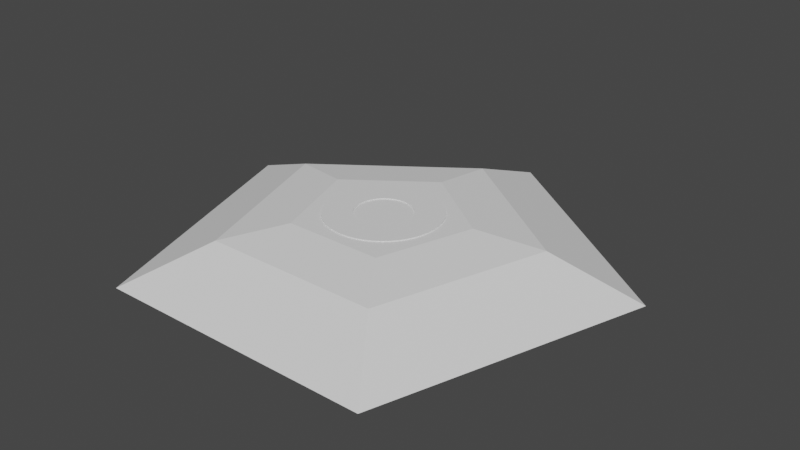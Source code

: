 # Source: tutorial.blend  (saved by Blender 3.6.11; exported with 4.5.12 LTS)
import bpy
from mathutils import Matrix  # noqa: F401  (used for matrix-valued properties, if any)

bpy.ops.wm.read_factory_settings(use_empty=True)
scene = bpy.context.scene
scene.name = 'Scene'

# ---- collections
col_collection = bpy.data.collections.new('Collection'); scene.collection.children.link(col_collection)

# ---- world
world_world = bpy.data.worlds.new('World'); scene.world = world_world
world_world.use_nodes = True; world_world.node_tree.nodes.clear()
_N = world_world.node_tree.nodes; _L = world_world.node_tree.links
n0 = _N.new('ShaderNodeOutputWorld'); n0.name = 'World Output'; n0.location = (300, 300)
n1 = _N.new('ShaderNodeBackground'); n1.name = 'Background'; n1.location = (10, 300)
n1.inputs[0].default_value = (0.05088, 0.05088, 0.05088, 1.0)
_L.new(n1.outputs[0], n0.inputs[0])
n0.is_active_output = True
world_world.color = (0.05088, 0.05088, 0.05088)
world_world.use_sun_shadow = False
world_world.sun_shadow_jitter_overblur = 0.0

# ---- meshes
me_cylinder = bpy.data.meshes.new('Cylinder')
me_cylinder.from_pydata([(0.0, 75.0, 1.0), (71.33, 23.18, 1.0), (44.08, -60.68, 1.0), (-44.08, -60.68, 1.0), (-71.33, 23.18, 1.0)], [], [(0, 3, 2), (2, 1, 0), (0, 4, 3)])
_uv = me_cylinder.uv_layers.new(name='UVMap')
_uv.uv.foreach_set('vector', [0.25, 0.49, 0.1089, 0.05584, 0.3911, 0.05584, 0.3911, 0.05584, 0.4783, 0.3242, 0.25, 0.49, 0.25, 0.49, 0.02175, 0.3242, 0.1089, 0.05584])
me_cylinder.update()
me_beziercircle_001 = bpy.data.meshes.new('BezierCircle.001')
me_beziercircle_001.from_pydata([(1.49e-08, -50.0, -0.15), (-1.49e-08, -50.0, 0.8418), (-6.783, -49.54, -0.15), (-6.783, -49.54, 0.8418), (-13.29, -48.21, -0.15), (-13.29, -48.21, 0.8418), (-19.46, -46.07, -0.15), (-19.46, -46.07, 0.8418), (-25.23, -43.17, -0.15), (-25.23, -43.17, 0.8418), (-30.55, -39.58, -0.15), (-30.55, -39.58, 0.8418), (-35.35, -35.35, -0.15), (-35.35, -35.35, 0.8418), (-39.58, -30.55, -0.15), (-39.58, -30.55, 0.8418), (-43.17, -25.23, -0.15), (-43.17, -25.23, 0.8418), (-46.07, -19.46, -0.15), (-46.07, -19.46, 0.8418), (-48.21, -13.29, -0.15), (-48.21, -13.29, 0.8418), (-49.54, -6.783, -0.15), (-49.54, -6.783, 0.8418), (-50.0, -7.451e-09, -0.15), (-50.0, 7.451e-09, 0.8418), (-49.54, 6.783, -0.15), (-49.54, 6.783, 0.8418), (-48.21, 13.29, -0.15), (-48.21, 13.29, 0.8418), (-46.07, 19.46, -0.15), (-46.07, 19.46, 0.8418), (-43.17, 25.23, -0.15), (-43.17, 25.23, 0.8418), (-39.58, 30.55, -0.15), (-39.58, 30.55, 0.8418), (-35.35, 35.35, -0.15), (-35.35, 35.35, 0.8418), (-30.55, 39.58, -0.15), (-30.55, 39.58, 0.8418), (-25.23, 43.17, -0.15), (-25.23, 43.17, 0.8418), (-19.46, 46.07, -0.15), (-19.46, 46.07, 0.8418), (-13.29, 48.21, -0.15), (-13.29, 48.21, 0.8418), (-6.783, 49.54, -0.15), (-6.783, 49.54, 0.8418), (0.0, 50.0, -0.15), (0.0, 50.0, 0.8418), (6.783, 49.54, -0.15), (6.783, 49.54, 0.8418), (13.29, 48.21, -0.15), (13.29, 48.21, 0.8418), (19.46, 46.07, -0.15), (19.46, 46.07, 0.8418), (25.23, 43.17, -0.15), (25.23, 43.17, 0.8418), (30.55, 39.58, -0.15), (30.55, 39.58, 0.8418), (35.35, 35.35, -0.15), (35.35, 35.35, 0.8418), (39.58, 30.55, -0.15), (39.58, 30.55, 0.8418), (43.17, 25.23, -0.15), (43.17, 25.23, 0.8418), (46.07, 19.46, -0.15), (46.07, 19.46, 0.8418), (48.21, 13.29, -0.15), (48.21, 13.29, 0.8418), (49.54, 6.783, -0.15), (49.54, 6.783, 0.8418), (50.0, 7.451e-09, -0.15), (50.0, -7.451e-09, 0.8418), (49.54, -6.783, -0.15), (49.54, -6.783, 0.8418), (48.21, -13.29, -0.15), (48.21, -13.29, 0.8418), (46.07, -19.46, -0.15), (46.07, -19.46, 0.8418), (43.17, -25.23, -0.15), (43.17, -25.23, 0.8418), (39.58, -30.55, -0.15), (39.58, -30.55, 0.8418), (35.35, -35.35, -0.15), (35.35, -35.35, 0.8418), (30.55, -39.58, -0.15), (30.55, -39.58, 0.8418), (25.23, -43.17, -0.15), (25.23, -43.17, 0.8418), (19.46, -46.07, -0.15), (19.46, -46.07, 0.8418), (13.29, -48.21, -0.15), (13.29, -48.21, 0.8418), (6.783, -49.54, -0.15), (6.783, -49.54, 0.8418), (1.355e-07, -24.63, -0.15), (2.866e-07, -24.63, 0.8418), (-3.383, -24.4, -0.15), (-3.383, -24.4, 0.8418), (-6.571, -23.75, -0.15), (-6.571, -23.75, 0.8418), (-9.585, -22.7, -0.15), (-9.585, -22.7, 0.8418), (-12.42, -21.28, -0.15), (-12.42, -21.28, 0.8418), (-15.04, -19.51, -0.15), (-15.04, -19.51, 0.8418), (-17.41, -17.41, -0.15), (-17.41, -17.41, 0.8418), (-19.51, -15.04, -0.15), (-19.51, -15.04, 0.8418), (-21.28, -12.42, -0.15), (-21.28, -12.42, 0.8418), (-22.7, -9.585, -0.15), (-22.7, -9.585, 0.8418), (-23.75, -6.571, -0.15), (-23.75, -6.571, 0.8418), (-24.4, -3.383, -0.15), (-24.4, -3.383, 0.8418), (-24.63, -1.28e-07, -0.15), (-24.63, -2.94e-07, 0.8418), (-24.4, 3.383, -0.15), (-24.4, 3.383, 0.8418), (-23.75, 6.571, -0.15), (-23.75, 6.571, 0.8418), (-22.7, 9.585, -0.15), (-22.7, 9.585, 0.8418), (-21.28, 12.42, -0.15), (-21.28, 12.42, 0.8418), (-19.51, 15.04, -0.15), (-19.51, 15.04, 0.8418), (-17.41, 17.41, -0.15), (-17.41, 17.41, 0.8418), (-15.04, 19.51, -0.15), (-15.04, 19.51, 0.8418), (-12.42, 21.28, -0.15), (-12.42, 21.28, 0.8418), (-9.585, 22.7, -0.15), (-9.585, 22.7, 0.8418), (-6.571, 23.75, -0.15), (-6.571, 23.75, 0.8418), (-3.383, 24.4, -0.15), (-3.383, 24.4, 0.8418), (-1.809e-07, 24.63, -0.15), (-1.809e-07, 24.63, 0.8418), (3.383, 24.4, -0.15), (3.383, 24.4, 0.8418), (6.571, 23.75, -0.15), (6.571, 23.75, 0.8418), (9.585, 22.7, -0.15), (9.585, 22.7, 0.8418), (12.42, 21.28, -0.15), (12.42, 21.28, 0.8418), (15.04, 19.51, -0.15), (15.04, 19.51, 0.8418), (17.41, 17.41, -0.15), (17.41, 17.41, 0.8418), (19.51, 15.04, -0.15), (19.51, 15.04, 0.8418), (21.28, 12.42, -0.15), (21.28, 12.42, 0.8418), (22.7, 9.585, -0.15), (22.7, 9.585, 0.8418), (23.75, 6.571, -0.15), (23.75, 6.571, 0.8418), (24.4, 3.383, -0.15), (24.4, 3.383, 0.8418), (24.63, 1.28e-07, -0.15), (24.63, 2.94e-07, 0.8418), (24.4, -3.383, -0.15), (24.4, -3.383, 0.8418), (23.75, -6.571, -0.15), (23.75, -6.571, 0.8418), (22.7, -9.585, -0.15), (22.7, -9.585, 0.8418), (21.28, -12.42, -0.15), (21.28, -12.42, 0.8418), (19.51, -15.04, -0.15), (19.51, -15.04, 0.8418), (17.41, -17.41, -0.15), (17.41, -17.41, 0.8418), (15.04, -19.51, -0.15), (15.04, -19.51, 0.8418), (12.42, -21.28, -0.15), (12.42, -21.28, 0.8418), (9.585, -22.7, -0.15), (9.585, -22.7, 0.8418), (6.571, -23.75, -0.15), (6.571, -23.75, 0.8418), (3.383, -24.4, -0.15), (3.383, -24.4, 0.8418)], [], [(3, 0, 1), (5, 2, 3), (7, 4, 5), (9, 6, 7), (9, 10, 8), (13, 10, 11), (13, 14, 12), (15, 16, 14), (19, 16, 17), (21, 18, 19), (23, 20, 21), (25, 22, 23), (27, 24, 25), (29, 26, 27), (31, 28, 29), (33, 30, 31), (33, 34, 32), (35, 36, 34), (37, 38, 36), (41, 38, 39), (43, 40, 41), (45, 42, 43), (47, 44, 45), (49, 46, 47), (51, 48, 49), (53, 50, 51), (55, 52, 53), (57, 54, 55), (59, 56, 57), (61, 58, 59), (63, 60, 61), (65, 62, 63), (67, 64, 65), (69, 66, 67), (71, 68, 69), (73, 70, 71), (75, 72, 73), (77, 74, 75), (79, 76, 77), (81, 78, 79), (81, 82, 80), (85, 82, 83), (87, 84, 85), (89, 86, 87), (91, 88, 89), (93, 90, 91), (95, 92, 93), (1, 94, 95), (96, 99, 97), (98, 101, 99), (100, 103, 101), (102, 105, 103), (104, 107, 105), (106, 109, 107), (108, 111, 109), (110, 113, 111), (112, 115, 113), (114, 117, 115), (116, 119, 117), (118, 121, 119), (120, 123, 121), (122, 125, 123), (124, 127, 125), (126, 129, 127), (129, 130, 131), (130, 133, 131), (133, 134, 135), (134, 137, 135), (136, 139, 137), (138, 141, 139), (140, 143, 141), (142, 145, 143), (144, 147, 145), (146, 149, 147), (148, 151, 149), (150, 153, 151), (152, 155, 153), (154, 157, 155), (156, 159, 157), (158, 161, 159), (160, 163, 161), (162, 165, 163), (164, 167, 165), (166, 169, 167), (168, 171, 169), (170, 173, 171), (172, 175, 173), (174, 177, 175), (177, 178, 179), (179, 180, 181), (180, 183, 181), (182, 185, 183), (184, 187, 185), (186, 189, 187), (188, 191, 189), (190, 97, 191), (84, 178, 82), (58, 152, 56), (32, 126, 30), (177, 83, 81), (6, 100, 4), (125, 31, 29), (179, 85, 83), (127, 33, 31), (182, 84, 86), (60, 154, 58), (34, 128, 32), (85, 183, 87), (8, 102, 6), (129, 35, 33), (87, 185, 89), (131, 37, 35), (184, 86, 88), (158, 60, 62), (36, 130, 34), (89, 187, 91), (10, 104, 8), (37, 135, 39), (91, 189, 93), (39, 137, 41), (186, 88, 90), (160, 62, 64), (134, 36, 38), (93, 191, 95), (12, 106, 10), (41, 139, 43), (0, 190, 94), (43, 141, 45), (188, 90, 92), (162, 64, 66), (136, 38, 40), (110, 12, 14), (45, 143, 47), (143, 49, 47), (190, 92, 94), (164, 66, 68), (138, 40, 42), (112, 14, 16), (49, 147, 51), (147, 53, 51), (191, 1, 95), (166, 68, 70), (140, 42, 44), (114, 16, 18), (149, 55, 53), (1, 99, 3), (151, 57, 55), (99, 5, 3), (72, 166, 70), (142, 44, 46), (116, 18, 20), (153, 59, 57), (101, 7, 5), (155, 61, 59), (103, 9, 7), (170, 72, 74), (48, 142, 46), (118, 20, 22), (61, 159, 63), (105, 11, 9), (63, 161, 65), (107, 13, 11), (76, 170, 74), (146, 48, 50), (24, 118, 22), (65, 163, 67), (13, 111, 15), (67, 165, 69), (15, 113, 17), (78, 172, 76), (52, 146, 50), (122, 24, 26), (69, 167, 71), (17, 115, 19), (167, 73, 71), (19, 117, 21), (80, 174, 78), (54, 148, 52), (28, 122, 26), (73, 171, 75), (98, 0, 2), (21, 119, 23), (171, 77, 75), (119, 25, 23), (82, 176, 80), (56, 150, 54), (30, 124, 28), (173, 79, 77), (4, 98, 2), (25, 123, 27), (175, 81, 79), (123, 29, 27), (3, 2, 0), (5, 4, 2), (7, 6, 4), (9, 8, 6), (9, 11, 10), (13, 12, 10), (13, 15, 14), (15, 17, 16), (19, 18, 16), (21, 20, 18), (23, 22, 20), (25, 24, 22), (27, 26, 24), (29, 28, 26), (31, 30, 28), (33, 32, 30), (33, 35, 34), (35, 37, 36), (37, 39, 38), (41, 40, 38), (43, 42, 40), (45, 44, 42), (47, 46, 44), (49, 48, 46), (51, 50, 48), (53, 52, 50), (55, 54, 52), (57, 56, 54), (59, 58, 56), (61, 60, 58), (63, 62, 60), (65, 64, 62), (67, 66, 64), (69, 68, 66), (71, 70, 68), (73, 72, 70), (75, 74, 72), (77, 76, 74), (79, 78, 76), (81, 80, 78), (81, 83, 82), (85, 84, 82), (87, 86, 84), (89, 88, 86), (91, 90, 88), (93, 92, 90), (95, 94, 92), (1, 0, 94), (96, 98, 99), (98, 100, 101), (100, 102, 103), (102, 104, 105), (104, 106, 107), (106, 108, 109), (108, 110, 111), (110, 112, 113), (112, 114, 115), (114, 116, 117), (116, 118, 119), (118, 120, 121), (120, 122, 123), (122, 124, 125), (124, 126, 127), (126, 128, 129), (129, 128, 130), (130, 132, 133), (133, 132, 134), (134, 136, 137), (136, 138, 139), (138, 140, 141), (140, 142, 143), (142, 144, 145), (144, 146, 147), (146, 148, 149), (148, 150, 151), (150, 152, 153), (152, 154, 155), (154, 156, 157), (156, 158, 159), (158, 160, 161), (160, 162, 163), (162, 164, 165), (164, 166, 167), (166, 168, 169), (168, 170, 171), (170, 172, 173), (172, 174, 175), (174, 176, 177), (177, 176, 178), (179, 178, 180), (180, 182, 183), (182, 184, 185), (184, 186, 187), (186, 188, 189), (188, 190, 191), (190, 96, 97), (84, 180, 178), (58, 154, 152), (32, 128, 126), (177, 179, 83), (6, 102, 100), (125, 127, 31), (179, 181, 85), (127, 129, 33), (182, 180, 84), (60, 156, 154), (34, 130, 128), (85, 181, 183), (8, 104, 102), (129, 131, 35), (87, 183, 185), (131, 133, 37), (184, 182, 86), (158, 156, 60), (36, 132, 130), (89, 185, 187), (10, 106, 104), (37, 133, 135), (91, 187, 189), (39, 135, 137), (186, 184, 88), (160, 158, 62), (134, 132, 36), (93, 189, 191), (12, 108, 106), (41, 137, 139), (0, 96, 190), (43, 139, 141), (188, 186, 90), (162, 160, 64), (136, 134, 38), (110, 108, 12), (45, 141, 143), (143, 145, 49), (190, 188, 92), (164, 162, 66), (138, 136, 40), (112, 110, 14), (49, 145, 147), (147, 149, 53), (191, 97, 1), (166, 164, 68), (140, 138, 42), (114, 112, 16), (149, 151, 55), (1, 97, 99), (151, 153, 57), (99, 101, 5), (72, 168, 166), (142, 140, 44), (116, 114, 18), (153, 155, 59), (101, 103, 7), (155, 157, 61), (103, 105, 9), (170, 168, 72), (48, 144, 142), (118, 116, 20), (61, 157, 159), (105, 107, 11), (63, 159, 161), (107, 109, 13), (76, 172, 170), (146, 144, 48), (24, 120, 118), (65, 161, 163), (13, 109, 111), (67, 163, 165), (15, 111, 113), (78, 174, 172), (52, 148, 146), (122, 120, 24), (69, 165, 167), (17, 113, 115), (167, 169, 73), (19, 115, 117), (80, 176, 174), (54, 150, 148), (28, 124, 122), (73, 169, 171), (98, 96, 0), (21, 117, 119), (171, 173, 77), (119, 121, 25), (82, 178, 176), (56, 152, 150), (30, 126, 124), (173, 175, 79), (4, 100, 98), (25, 121, 123), (175, 177, 81), (123, 125, 29)])
_uv = me_beziercircle_001.uv_layers.new(name='UVMap')
_uv.uv.foreach_set('vector', [0.02083, 1.0, 0.0, 0.0, 0.0, 1.0, 0.04167, 1.0, 0.02083, 0.0, 0.02083, 1.0, 0.0625, 1.0, 0.04167, 0.0, 0.04167, 1.0, 0.08333, 1.0, 0.0625, 0.0, 0.0625, 1.0, 0.08333, 1.0, 0.1042, 0.0, 0.08333, 0.0, 0.125, 1.0, 0.1042, 0.0, 0.1042, 1.0, 0.125, 1.0, 0.1458, 0.0, 0.125, 0.0, 0.1458, 1.0, 0.1667, 0.0, 0.1458, 0.0, 0.1875, 1.0, 0.1667, 0.0, 0.1667, 1.0, 0.2083, 1.0, 0.1875, 0.0, 0.1875, 1.0, 0.2292, 1.0, 0.2083, 0.0, 0.2083, 1.0, 0.25, 1.0, 0.2292, 0.0, 0.2292, 1.0, 0.2708, 1.0, 0.25, 0.0, 0.25, 1.0, 0.2917, 1.0, 0.2708, 0.0, 0.2708, 1.0, 0.3125, 1.0, 0.2917, 0.0, 0.2917, 1.0, 0.3333, 1.0, 0.3125, 0.0, 0.3125, 1.0, 0.3333, 1.0, 0.3542, 0.0, 0.3333, 0.0, 0.3542, 1.0, 0.375, 0.0, 0.3542, 0.0, 0.375, 1.0, 0.3958, 0.0, 0.375, 0.0, 0.4167, 1.0, 0.3958, 0.0, 0.3958, 1.0, 0.4375, 1.0, 0.4167, 0.0, 0.4167, 1.0, 0.4583, 1.0, 0.4375, 0.0, 0.4375, 1.0, 0.4792, 1.0, 0.4583, 0.0, 0.4583, 1.0, 0.5, 1.0, 0.4792, 0.0, 0.4792, 1.0, 0.5208, 1.0, 0.5, 0.0, 0.5, 1.0, 0.5417, 1.0, 0.5208, 0.0, 0.5208, 1.0, 0.5625, 1.0, 0.5417, 0.0, 0.5417, 1.0, 0.5833, 1.0, 0.5625, 0.0, 0.5625, 1.0, 0.6042, 1.0, 0.5833, 0.0, 0.5833, 1.0, 0.625, 1.0, 0.6042, 0.0, 0.6042, 1.0, 0.6458, 1.0, 0.625, 0.0, 0.625, 1.0, 0.6667, 1.0, 0.6458, 0.0, 0.6458, 1.0, 0.6875, 1.0, 0.6667, 0.0, 0.6667, 1.0, 0.7083, 1.0, 0.6875, 0.0, 0.6875, 1.0, 0.7292, 1.0, 0.7083, 0.0, 0.7083, 1.0, 0.75, 1.0, 0.7292, 0.0, 0.7292, 1.0, 0.7708, 1.0, 0.75, 0.0, 0.75, 1.0, 0.7917, 1.0, 0.7708, 0.0, 0.7708, 1.0, 0.8125, 1.0, 0.7917, 0.0, 0.7917, 1.0, 0.8333, 1.0, 0.8125, 0.0, 0.8125, 1.0, 0.8333, 1.0, 0.8542, 0.0, 0.8333, 0.0, 0.875, 1.0, 0.8542, 0.0, 0.8542, 1.0, 0.8958, 1.0, 0.875, 0.0, 0.875, 1.0, 0.9167, 1.0, 0.8958, 0.0, 0.8958, 1.0, 0.9375, 1.0, 0.9167, 0.0, 0.9167, 1.0, 0.9583, 1.0, 0.9375, 0.0, 0.9375, 1.0, 0.9792, 1.0, 0.9583, 0.0, 0.9583, 1.0, 1.0, 1.0, 0.9792, 0.0, 0.9792, 1.0, 0.0, 0.0, 0.02083, 1.0, 0.0, 1.0, 0.02083, 0.0, 0.04167, 1.0, 0.02083, 1.0, 0.04167, 0.0, 0.0625, 1.0, 0.04167, 1.0, 0.0625, 0.0, 0.08333, 1.0, 0.0625, 1.0, 0.08333, 0.0, 0.1042, 1.0, 0.08333, 1.0, 0.1042, 0.0, 0.125, 1.0, 0.1042, 1.0, 0.125, 0.0, 0.1458, 1.0, 0.125, 1.0, 0.1458, 0.0, 0.1667, 1.0, 0.1458, 1.0, 0.1667, 0.0, 0.1875, 1.0, 0.1667, 1.0, 0.1875, 0.0, 0.2083, 1.0, 0.1875, 1.0, 0.2083, 0.0, 0.2292, 1.0, 0.2083, 1.0, 0.2292, 0.0, 0.25, 1.0, 0.2292, 1.0, 0.25, 0.0, 0.2708, 1.0, 0.25, 1.0, 0.2708, 0.0, 0.2917, 1.0, 0.2708, 1.0, 0.2917, 0.0, 0.3125, 1.0, 0.2917, 1.0, 0.3125, 0.0, 0.3333, 1.0, 0.3125, 1.0, 0.3333, 1.0, 0.3542, 0.0, 0.3542, 1.0, 0.3542, 0.0, 0.375, 1.0, 0.3542, 1.0, 0.375, 1.0, 0.3958, 0.0, 0.3958, 1.0, 0.3958, 0.0, 0.4167, 1.0, 0.3958, 1.0, 0.4167, 0.0, 0.4375, 1.0, 0.4167, 1.0, 0.4375, 0.0, 0.4583, 1.0, 0.4375, 1.0, 0.4583, 0.0, 0.4792, 1.0, 0.4583, 1.0, 0.4792, 0.0, 0.5, 1.0, 0.4792, 1.0, 0.5, 0.0, 0.5208, 1.0, 0.5, 1.0, 0.5208, 0.0, 0.5417, 1.0, 0.5208, 1.0, 0.5417, 0.0, 0.5625, 1.0, 0.5417, 1.0, 0.5625, 0.0, 0.5833, 1.0, 0.5625, 1.0, 0.5833, 0.0, 0.6042, 1.0, 0.5833, 1.0, 0.6042, 0.0, 0.625, 1.0, 0.6042, 1.0, 0.625, 0.0, 0.6458, 1.0, 0.625, 1.0, 0.6458, 0.0, 0.6667, 1.0, 0.6458, 1.0, 0.6667, 0.0, 0.6875, 1.0, 0.6667, 1.0, 0.6875, 0.0, 0.7083, 1.0, 0.6875, 1.0, 0.7083, 0.0, 0.7292, 1.0, 0.7083, 1.0, 0.7292, 0.0, 0.75, 1.0, 0.7292, 1.0, 0.75, 0.0, 0.7708, 1.0, 0.75, 1.0, 0.7708, 0.0, 0.7917, 1.0, 0.7708, 1.0, 0.7917, 0.0, 0.8125, 1.0, 0.7917, 1.0, 0.8125, 0.0, 0.8333, 1.0, 0.8125, 1.0, 0.8333, 1.0, 0.8542, 0.0, 0.8542, 1.0, 0.8542, 1.0, 0.875, 0.0, 0.875, 1.0, 0.875, 0.0, 0.8958, 1.0, 0.875, 1.0, 0.8958, 0.0, 0.9167, 1.0, 0.8958, 1.0, 0.9167, 0.0, 0.9375, 1.0, 0.9167, 1.0, 0.9375, 0.0, 0.9583, 1.0, 0.9375, 1.0, 0.9583, 0.0, 0.9792, 1.0, 0.9583, 1.0, 0.9792, 0.0, 1.0, 1.0, 0.9792, 1.0, 0.875, 0.0, 0.8542, 0.0, 0.8542, 0.0, 0.6042, 0.0, 0.5833, 0.0, 0.5833, 0.0, 0.3333, 0.0, 0.3125, 0.0, 0.3125, 0.0, 0.8333, 1.0, 0.8542, 1.0, 0.8333, 1.0, 0.0625, 0.0, 0.04167, 0.0, 0.04167, 0.0, 0.2917, 1.0, 0.3125, 1.0, 0.2917, 1.0, 0.8542, 1.0, 0.875, 1.0, 0.8542, 1.0, 0.3125, 1.0, 0.3333, 1.0, 0.3125, 1.0, 0.8958, 0.0, 0.875, 0.0, 0.8958, 0.0, 0.625, 0.0, 0.6042, 0.0, 0.6042, 0.0, 0.3542, 0.0, 0.3333, 0.0, 0.3333, 0.0, 0.875, 1.0, 0.8958, 1.0, 0.8958, 1.0, 0.08333, 0.0, 0.0625, 0.0, 0.0625, 0.0, 0.3333, 1.0, 0.3542, 1.0, 0.3333, 1.0, 0.8958, 1.0, 0.9167, 1.0, 0.9167, 1.0, 0.3542, 1.0, 0.375, 1.0, 0.3542, 1.0, 0.9167, 0.0, 0.8958, 0.0, 0.9167, 0.0, 0.6458, 0.0, 0.625, 0.0, 0.6458, 0.0, 0.375, 0.0, 0.3542, 0.0, 0.3542, 0.0, 0.9167, 1.0, 0.9375, 1.0, 0.9375, 1.0, 0.1042, 0.0, 0.08333, 0.0, 0.08333, 0.0, 0.375, 1.0, 0.3958, 1.0, 0.3958, 1.0, 0.9375, 1.0, 0.9583, 1.0, 0.9583, 1.0, 0.3958, 1.0, 0.4167, 1.0, 0.4167, 1.0, 0.9375, 0.0, 0.9167, 0.0, 0.9375, 0.0, 0.6667, 0.0, 0.6458, 0.0, 0.6667, 0.0, 0.3958, 0.0, 0.375, 0.0, 0.3958, 0.0, 0.9583, 1.0, 0.9792, 1.0, 0.9792, 1.0, 0.125, 0.0, 0.1042, 0.0, 0.1042, 0.0, 0.4167, 1.0, 0.4375, 1.0, 0.4375, 1.0, 1.0, 0.0, 0.9792, 0.0, 0.9792, 0.0, 0.4375, 1.0, 0.4583, 1.0, 0.4583, 1.0, 0.9583, 0.0, 0.9375, 0.0, 0.9583, 0.0, 0.6875, 0.0, 0.6667, 0.0, 0.6875, 0.0, 0.4167, 0.0, 0.3958, 0.0, 0.4167, 0.0, 0.1458, 0.0, 0.125, 0.0, 0.1458, 0.0, 0.4583, 1.0, 0.4792, 1.0, 0.4792, 1.0, 0.4792, 1.0, 0.5, 1.0, 0.4792, 1.0, 0.9792, 0.0, 0.9583, 0.0, 0.9792, 0.0, 0.7083, 0.0, 0.6875, 0.0, 0.7083, 0.0, 0.4375, 0.0, 0.4167, 0.0, 0.4375, 0.0, 0.1667, 0.0, 0.1458, 0.0, 0.1667, 0.0, 0.5, 1.0, 0.5208, 1.0, 0.5208, 1.0, 0.5208, 1.0, 0.5417, 1.0, 0.5208, 1.0, 0.9792, 1.0, 1.0, 1.0, 0.9792, 1.0, 0.7292, 0.0, 0.7083, 0.0, 0.7292, 0.0, 0.4583, 0.0, 0.4375, 0.0, 0.4583, 0.0, 0.1875, 0.0, 0.1667, 0.0, 0.1875, 0.0, 0.5417, 1.0, 0.5625, 1.0, 0.5417, 1.0, 0.0, 1.0, 0.02083, 1.0, 0.02083, 1.0, 0.5625, 1.0, 0.5833, 1.0, 0.5625, 1.0, 0.02083, 1.0, 0.04167, 1.0, 0.02083, 1.0, 0.75, 0.0, 0.7292, 0.0, 0.7292, 0.0, 0.4792, 0.0, 0.4583, 0.0, 0.4792, 0.0, 0.2083, 0.0, 0.1875, 0.0, 0.2083, 0.0, 0.5833, 1.0, 0.6042, 1.0, 0.5833, 1.0, 0.04167, 1.0, 0.0625, 1.0, 0.04167, 1.0, 0.6042, 1.0, 0.625, 1.0, 0.6042, 1.0, 0.0625, 1.0, 0.08333, 1.0, 0.0625, 1.0, 0.7708, 0.0, 0.75, 0.0, 0.7708, 0.0, 0.5, 0.0, 0.4792, 0.0, 0.4792, 0.0, 0.2292, 0.0, 0.2083, 0.0, 0.2292, 0.0, 0.625, 1.0, 0.6458, 1.0, 0.6458, 1.0, 0.08333, 1.0, 0.1042, 1.0, 0.08333, 1.0, 0.6458, 1.0, 0.6667, 1.0, 0.6667, 1.0, 0.1042, 1.0, 0.125, 1.0, 0.1042, 1.0, 0.7917, 0.0, 0.7708, 0.0, 0.7708, 0.0, 0.5208, 0.0, 0.5, 0.0, 0.5208, 0.0, 0.25, 0.0, 0.2292, 0.0, 0.2292, 0.0, 0.6667, 1.0, 0.6875, 1.0, 0.6875, 1.0, 0.125, 1.0, 0.1458, 1.0, 0.1458, 1.0, 0.6875, 1.0, 0.7083, 1.0, 0.7083, 1.0, 0.1458, 1.0, 0.1667, 1.0, 0.1667, 1.0, 0.8125, 0.0, 0.7917, 0.0, 0.7917, 0.0, 0.5417, 0.0, 0.5208, 0.0, 0.5208, 0.0, 0.2708, 0.0, 0.25, 0.0, 0.2708, 0.0, 0.7083, 1.0, 0.7292, 1.0, 0.7292, 1.0, 0.1667, 1.0, 0.1875, 1.0, 0.1875, 1.0, 0.7292, 1.0, 0.75, 1.0, 0.7292, 1.0, 0.1875, 1.0, 0.2083, 1.0, 0.2083, 1.0, 0.8333, 0.0, 0.8125, 0.0, 0.8125, 0.0, 0.5625, 0.0, 0.5417, 0.0, 0.5417, 0.0, 0.2917, 0.0, 0.2708, 0.0, 0.2708, 0.0, 0.75, 1.0, 0.7708, 1.0, 0.7708, 1.0, 0.02083, 0.0, 0.0, 0.0, 0.02083, 0.0, 0.2083, 1.0, 0.2292, 1.0, 0.2292, 1.0, 0.7708, 1.0, 0.7917, 1.0, 0.7708, 1.0, 0.2292, 1.0, 0.25, 1.0, 0.2292, 1.0, 0.8542, 0.0, 0.8333, 0.0, 0.8333, 0.0, 0.5833, 0.0, 0.5625, 0.0, 0.5625, 0.0, 0.3125, 0.0, 0.2917, 0.0, 0.2917, 0.0, 0.7917, 1.0, 0.8125, 1.0, 0.7917, 1.0, 0.04167, 0.0, 0.02083, 0.0, 0.02083, 0.0, 0.25, 1.0, 0.2708, 1.0, 0.2708, 1.0, 0.8125, 1.0, 0.8333, 1.0, 0.8125, 1.0, 0.2708, 1.0, 0.2917, 1.0, 0.2708, 1.0, 0.02083, 1.0, 0.02083, 0.0, 0.0, 0.0, 0.04167, 1.0, 0.04167, 0.0, 0.02083, 0.0, 0.0625, 1.0, 0.0625, 0.0, 0.04167, 0.0, 0.08333, 1.0, 0.08333, 0.0, 0.0625, 0.0, 0.08333, 1.0, 0.1042, 1.0, 0.1042, 0.0, 0.125, 1.0, 0.125, 0.0, 0.1042, 0.0, 0.125, 1.0, 0.1458, 1.0, 0.1458, 0.0, 0.1458, 1.0, 0.1667, 1.0, 0.1667, 0.0, 0.1875, 1.0, 0.1875, 0.0, 0.1667, 0.0, 0.2083, 1.0, 0.2083, 0.0, 0.1875, 0.0, 0.2292, 1.0, 0.2292, 0.0, 0.2083, 0.0, 0.25, 1.0, 0.25, 0.0, 0.2292, 0.0, 0.2708, 1.0, 0.2708, 0.0, 0.25, 0.0, 0.2917, 1.0, 0.2917, 0.0, 0.2708, 0.0, 0.3125, 1.0, 0.3125, 0.0, 0.2917, 0.0, 0.3333, 1.0, 0.3333, 0.0, 0.3125, 0.0, 0.3333, 1.0, 0.3542, 1.0, 0.3542, 0.0, 0.3542, 1.0, 0.375, 1.0, 0.375, 0.0, 0.375, 1.0, 0.3958, 1.0, 0.3958, 0.0, 0.4167, 1.0, 0.4167, 0.0, 0.3958, 0.0, 0.4375, 1.0, 0.4375, 0.0, 0.4167, 0.0, 0.4583, 1.0, 0.4583, 0.0, 0.4375, 0.0, 0.4792, 1.0, 0.4792, 0.0, 0.4583, 0.0, 0.5, 1.0, 0.5, 0.0, 0.4792, 0.0, 0.5208, 1.0, 0.5208, 0.0, 0.5, 0.0, 0.5417, 1.0, 0.5417, 0.0, 0.5208, 0.0, 0.5625, 1.0, 0.5625, 0.0, 0.5417, 0.0, 0.5833, 1.0, 0.5833, 0.0, 0.5625, 0.0, 0.6042, 1.0, 0.6042, 0.0, 0.5833, 0.0, 0.625, 1.0, 0.625, 0.0, 0.6042, 0.0, 0.6458, 1.0, 0.6458, 0.0, 0.625, 0.0, 0.6667, 1.0, 0.6667, 0.0, 0.6458, 0.0, 0.6875, 1.0, 0.6875, 0.0, 0.6667, 0.0, 0.7083, 1.0, 0.7083, 0.0, 0.6875, 0.0, 0.7292, 1.0, 0.7292, 0.0, 0.7083, 0.0, 0.75, 1.0, 0.75, 0.0, 0.7292, 0.0, 0.7708, 1.0, 0.7708, 0.0, 0.75, 0.0, 0.7917, 1.0, 0.7917, 0.0, 0.7708, 0.0, 0.8125, 1.0, 0.8125, 0.0, 0.7917, 0.0, 0.8333, 1.0, 0.8333, 0.0, 0.8125, 0.0, 0.8333, 1.0, 0.8542, 1.0, 0.8542, 0.0, 0.875, 1.0, 0.875, 0.0, 0.8542, 0.0, 0.8958, 1.0, 0.8958, 0.0, 0.875, 0.0, 0.9167, 1.0, 0.9167, 0.0, 0.8958, 0.0, 0.9375, 1.0, 0.9375, 0.0, 0.9167, 0.0, 0.9583, 1.0, 0.9583, 0.0, 0.9375, 0.0, 0.9792, 1.0, 0.9792, 0.0, 0.9583, 0.0, 1.0, 1.0, 1.0, 0.0, 0.9792, 0.0, 0.0, 0.0, 0.02083, 0.0, 0.02083, 1.0, 0.02083, 0.0, 0.04167, 0.0, 0.04167, 1.0, 0.04167, 0.0, 0.0625, 0.0, 0.0625, 1.0, 0.0625, 0.0, 0.08333, 0.0, 0.08333, 1.0, 0.08333, 0.0, 0.1042, 0.0, 0.1042, 1.0, 0.1042, 0.0, 0.125, 0.0, 0.125, 1.0, 0.125, 0.0, 0.1458, 0.0, 0.1458, 1.0, 0.1458, 0.0, 0.1667, 0.0, 0.1667, 1.0, 0.1667, 0.0, 0.1875, 0.0, 0.1875, 1.0, 0.1875, 0.0, 0.2083, 0.0, 0.2083, 1.0, 0.2083, 0.0, 0.2292, 0.0, 0.2292, 1.0, 0.2292, 0.0, 0.25, 0.0, 0.25, 1.0, 0.25, 0.0, 0.2708, 0.0, 0.2708, 1.0, 0.2708, 0.0, 0.2917, 0.0, 0.2917, 1.0, 0.2917, 0.0, 0.3125, 0.0, 0.3125, 1.0, 0.3125, 0.0, 0.3333, 0.0, 0.3333, 1.0, 0.3333, 1.0, 0.3333, 0.0, 0.3542, 0.0, 0.3542, 0.0, 0.375, 0.0, 0.375, 1.0, 0.375, 1.0, 0.375, 0.0, 0.3958, 0.0, 0.3958, 0.0, 0.4167, 0.0, 0.4167, 1.0, 0.4167, 0.0, 0.4375, 0.0, 0.4375, 1.0, 0.4375, 0.0, 0.4583, 0.0, 0.4583, 1.0, 0.4583, 0.0, 0.4792, 0.0, 0.4792, 1.0, 0.4792, 0.0, 0.5, 0.0, 0.5, 1.0, 0.5, 0.0, 0.5208, 0.0, 0.5208, 1.0, 0.5208, 0.0, 0.5417, 0.0, 0.5417, 1.0, 0.5417, 0.0, 0.5625, 0.0, 0.5625, 1.0, 0.5625, 0.0, 0.5833, 0.0, 0.5833, 1.0, 0.5833, 0.0, 0.6042, 0.0, 0.6042, 1.0, 0.6042, 0.0, 0.625, 0.0, 0.625, 1.0, 0.625, 0.0, 0.6458, 0.0, 0.6458, 1.0, 0.6458, 0.0, 0.6667, 0.0, 0.6667, 1.0, 0.6667, 0.0, 0.6875, 0.0, 0.6875, 1.0, 0.6875, 0.0, 0.7083, 0.0, 0.7083, 1.0, 0.7083, 0.0, 0.7292, 0.0, 0.7292, 1.0, 0.7292, 0.0, 0.75, 0.0, 0.75, 1.0, 0.75, 0.0, 0.7708, 0.0, 0.7708, 1.0, 0.7708, 0.0, 0.7917, 0.0, 0.7917, 1.0, 0.7917, 0.0, 0.8125, 0.0, 0.8125, 1.0, 0.8125, 0.0, 0.8333, 0.0, 0.8333, 1.0, 0.8333, 1.0, 0.8333, 0.0, 0.8542, 0.0, 0.8542, 1.0, 0.8542, 0.0, 0.875, 0.0, 0.875, 0.0, 0.8958, 0.0, 0.8958, 1.0, 0.8958, 0.0, 0.9167, 0.0, 0.9167, 1.0, 0.9167, 0.0, 0.9375, 0.0, 0.9375, 1.0, 0.9375, 0.0, 0.9583, 0.0, 0.9583, 1.0, 0.9583, 0.0, 0.9792, 0.0, 0.9792, 1.0, 0.9792, 0.0, 1.0, 0.0, 1.0, 1.0, 0.875, 0.0, 0.875, 0.0, 0.8542, 0.0, 0.6042, 0.0, 0.6042, 0.0, 0.5833, 0.0, 0.3333, 0.0, 0.3333, 0.0, 0.3125, 0.0, 0.8333, 1.0, 0.8542, 1.0, 0.8542, 1.0, 0.0625, 0.0, 0.0625, 0.0, 0.04167, 0.0, 0.2917, 1.0, 0.3125, 1.0, 0.3125, 1.0, 0.8542, 1.0, 0.875, 1.0, 0.875, 1.0, 0.3125, 1.0, 0.3333, 1.0, 0.3333, 1.0, 0.8958, 0.0, 0.875, 0.0, 0.875, 0.0, 0.625, 0.0, 0.625, 0.0, 0.6042, 0.0, 0.3542, 0.0, 0.3542, 0.0, 0.3333, 0.0, 0.875, 1.0, 0.875, 1.0, 0.8958, 1.0, 0.08333, 0.0, 0.08333, 0.0, 0.0625, 0.0, 0.3333, 1.0, 0.3542, 1.0, 0.3542, 1.0, 0.8958, 1.0, 0.8958, 1.0, 0.9167, 1.0, 0.3542, 1.0, 0.375, 1.0, 0.375, 1.0, 0.9167, 0.0, 0.8958, 0.0, 0.8958, 0.0, 0.6458, 0.0, 0.625, 0.0, 0.625, 0.0, 0.375, 0.0, 0.375, 0.0, 0.3542, 0.0, 0.9167, 1.0, 0.9167, 1.0, 0.9375, 1.0, 0.1042, 0.0, 0.1042, 0.0, 0.08333, 0.0, 0.375, 1.0, 0.375, 1.0, 0.3958, 1.0, 0.9375, 1.0, 0.9375, 1.0, 0.9583, 1.0, 0.3958, 1.0, 0.3958, 1.0, 0.4167, 1.0, 0.9375, 0.0, 0.9167, 0.0, 0.9167, 0.0, 0.6667, 0.0, 0.6458, 0.0, 0.6458, 0.0, 0.3958, 0.0, 0.375, 0.0, 0.375, 0.0, 0.9583, 1.0, 0.9583, 1.0, 0.9792, 1.0, 0.125, 0.0, 0.125, 0.0, 0.1042, 0.0, 0.4167, 1.0, 0.4167, 1.0, 0.4375, 1.0, 1.0, 0.0, 1.0, 0.0, 0.9792, 0.0, 0.4375, 1.0, 0.4375, 1.0, 0.4583, 1.0, 0.9583, 0.0, 0.9375, 0.0, 0.9375, 0.0, 0.6875, 0.0, 0.6667, 0.0, 0.6667, 0.0, 0.4167, 0.0, 0.3958, 0.0, 0.3958, 0.0, 0.1458, 0.0, 0.125, 0.0, 0.125, 0.0, 0.4583, 1.0, 0.4583, 1.0, 0.4792, 1.0, 0.4792, 1.0, 0.5, 1.0, 0.5, 1.0, 0.9792, 0.0, 0.9583, 0.0, 0.9583, 0.0, 0.7083, 0.0, 0.6875, 0.0, 0.6875, 0.0, 0.4375, 0.0, 0.4167, 0.0, 0.4167, 0.0, 0.1667, 0.0, 0.1458, 0.0, 0.1458, 0.0, 0.5, 1.0, 0.5, 1.0, 0.5208, 1.0, 0.5208, 1.0, 0.5417, 1.0, 0.5417, 1.0, 0.9792, 1.0, 1.0, 1.0, 1.0, 1.0, 0.7292, 0.0, 0.7083, 0.0, 0.7083, 0.0, 0.4583, 0.0, 0.4375, 0.0, 0.4375, 0.0, 0.1875, 0.0, 0.1667, 0.0, 0.1667, 0.0, 0.5417, 1.0, 0.5625, 1.0, 0.5625, 1.0, 0.0, 1.0, 0.0, 1.0, 0.02083, 1.0, 0.5625, 1.0, 0.5833, 1.0, 0.5833, 1.0, 0.02083, 1.0, 0.04167, 1.0, 0.04167, 1.0, 0.75, 0.0, 0.75, 0.0, 0.7292, 0.0, 0.4792, 0.0, 0.4583, 0.0, 0.4583, 0.0, 0.2083, 0.0, 0.1875, 0.0, 0.1875, 0.0, 0.5833, 1.0, 0.6042, 1.0, 0.6042, 1.0, 0.04167, 1.0, 0.0625, 1.0, 0.0625, 1.0, 0.6042, 1.0, 0.625, 1.0, 0.625, 1.0, 0.0625, 1.0, 0.08333, 1.0, 0.08333, 1.0, 0.7708, 0.0, 0.75, 0.0, 0.75, 0.0, 0.5, 0.0, 0.5, 0.0, 0.4792, 0.0, 0.2292, 0.0, 0.2083, 0.0, 0.2083, 0.0, 0.625, 1.0, 0.625, 1.0, 0.6458, 1.0, 0.08333, 1.0, 0.1042, 1.0, 0.1042, 1.0, 0.6458, 1.0, 0.6458, 1.0, 0.6667, 1.0, 0.1042, 1.0, 0.125, 1.0, 0.125, 1.0, 0.7917, 0.0, 0.7917, 0.0, 0.7708, 0.0, 0.5208, 0.0, 0.5, 0.0, 0.5, 0.0, 0.25, 0.0, 0.25, 0.0, 0.2292, 0.0, 0.6667, 1.0, 0.6667, 1.0, 0.6875, 1.0, 0.125, 1.0, 0.125, 1.0, 0.1458, 1.0, 0.6875, 1.0, 0.6875, 1.0, 0.7083, 1.0, 0.1458, 1.0, 0.1458, 1.0, 0.1667, 1.0, 0.8125, 0.0, 0.8125, 0.0, 0.7917, 0.0, 0.5417, 0.0, 0.5417, 0.0, 0.5208, 0.0, 0.2708, 0.0, 0.25, 0.0, 0.25, 0.0, 0.7083, 1.0, 0.7083, 1.0, 0.7292, 1.0, 0.1667, 1.0, 0.1667, 1.0, 0.1875, 1.0, 0.7292, 1.0, 0.75, 1.0, 0.75, 1.0, 0.1875, 1.0, 0.1875, 1.0, 0.2083, 1.0, 0.8333, 0.0, 0.8333, 0.0, 0.8125, 0.0, 0.5625, 0.0, 0.5625, 0.0, 0.5417, 0.0, 0.2917, 0.0, 0.2917, 0.0, 0.2708, 0.0, 0.75, 1.0, 0.75, 1.0, 0.7708, 1.0, 0.02083, 0.0, 0.0, 0.0, 0.0, 0.0, 0.2083, 1.0, 0.2083, 1.0, 0.2292, 1.0, 0.7708, 1.0, 0.7917, 1.0, 0.7917, 1.0, 0.2292, 1.0, 0.25, 1.0, 0.25, 1.0, 0.8542, 0.0, 0.8542, 0.0, 0.8333, 0.0, 0.5833, 0.0, 0.5833, 0.0, 0.5625, 0.0, 0.3125, 0.0, 0.3125, 0.0, 0.2917, 0.0, 0.7917, 1.0, 0.8125, 1.0, 0.8125, 1.0, 0.04167, 0.0, 0.04167, 0.0, 0.02083, 0.0, 0.25, 1.0, 0.25, 1.0, 0.2708, 1.0, 0.8125, 1.0, 0.8333, 1.0, 0.8333, 1.0, 0.2708, 1.0, 0.2917, 1.0, 0.2917, 1.0])
me_beziercircle_001.auto_texspace = False
me_beziercircle_001.update()
me_cylinder_002 = bpy.data.meshes.new('Cylinder.002')
me_cylinder_002.from_pydata([(0.0, 134.3, -6.835), (127.7, 41.49, -6.835), (78.91, -108.6, -6.835), (-78.91, -108.6, -6.835), (-127.7, 41.49, -6.835), (0.0, 75.0, 1.0), (71.33, 23.18, 1.0), (44.08, -60.68, 1.0), (-44.08, -60.68, 1.0), (-71.33, 23.18, 1.0), (-7.554e-07, 212.9, -38.05), (202.4, 65.78, -38.05), (125.1, -172.2, -38.05), (-125.1, -172.2, -38.05), (-202.4, 65.78, -38.05)], [], [(0, 1, 11, 10), (2, 3, 13, 12), (4, 0, 10, 14), (5, 1, 0), (1, 7, 2), (7, 3, 2), (8, 4, 3), (9, 0, 4), (5, 6, 1), (1, 6, 7), (7, 8, 3), (8, 9, 4), (9, 5, 0), (11, 13, 14), (14, 10, 11), (11, 12, 13), (3, 4, 14, 13), (1, 2, 12, 11)])
_uv = me_cylinder_002.uv_layers.new(name='UVMap')
_uv.uv.foreach_set('vector', [1.0, 0.5, 0.8, 0.5, 0.8, 0.5, 1.0, 0.5, 0.6, 0.5, 0.4, 0.5, 0.4, 0.5, 0.6, 0.5, 0.2, 0.5, 2.98e-08, 0.5, 2.98e-08, 0.5, 0.2, 0.5, 1.0, 1.0, 0.8, 0.5, 1.0, 0.5, 0.8, 0.5, 0.6, 1.0, 0.6, 0.5, 0.6, 1.0, 0.4, 0.5, 0.6, 0.5, 0.4, 1.0, 0.2, 0.5, 0.4, 0.5, 0.2, 1.0, 2.98e-08, 0.5, 0.2, 0.5, 1.0, 1.0, 0.8, 1.0, 0.8, 0.5, 0.8, 0.5, 0.8, 1.0, 0.6, 1.0, 0.6, 1.0, 0.4, 1.0, 0.4, 0.5, 0.4, 1.0, 0.2, 1.0, 0.2, 0.5, 0.2, 1.0, 2.98e-08, 1.0, 2.98e-08, 0.5, 0.9783, 0.3242, 0.6089, 0.05584, 0.5217, 0.3242, 0.5217, 0.3242, 0.75, 0.49, 0.9783, 0.3242, 0.9783, 0.3242, 0.8911, 0.05584, 0.6089, 0.05584, 0.4, 0.5, 0.2, 0.5, 0.2, 0.5, 0.4, 0.5, 0.8, 0.5, 0.6, 0.5, 0.6, 0.5, 0.8, 0.5])
me_cylinder_002.update()

# ---- objects
ob_cylinder_col = bpy.data.objects.new('Cylinder-col', me_cylinder)
ob_beziercircle_col = bpy.data.objects.new('BezierCircle-col', me_beziercircle_001)
ob_sand_col = bpy.data.objects.new('sand-col', me_cylinder_002)

# ---- transforms, parenting, visibility, modifiers, constraints
ob_cylinder_col.location = (0.0, 0.0, 0.0)
ob_beziercircle_col.location = (0.0, 0.0, 1.0)
ob_sand_col.location = (0.0, 0.0, 0.0)

# ---- collection membership
col_collection.objects.link(ob_cylinder_col)
col_collection.objects.link(ob_beziercircle_col)
col_collection.objects.link(ob_sand_col)

# ---- scene / render settings (as saved in the file)
scene.frame_start = 1; scene.frame_end = 250; scene.frame_set(1)
scene.render.engine = 'BLENDER_EEVEE_NEXT'
scene.cycles.sampling_pattern = 'TABULATED_SOBOL'
scene.view_settings.view_transform = 'Filmic'
bpy.context.view_layer.update()

# ---- added for rendering (the .blend has no active camera and no usable light): camera, sun
cam_auto = bpy.data.cameras.new('AutoCamera')
cam_auto.lens = 50.0
cam_auto.sensor_width = 36.0
cam_auto.clip_end = 9096.03
ob_auto_camera = bpy.data.objects.new('AutoCamera', cam_auto)
scene.collection.objects.link(ob_auto_camera)
ob_auto_camera.location = (518.295, -601.627, 396.531)
ob_auto_camera.rotation_euler = (1.09748, -7.21219e-08, 0.694738)
scene.camera = ob_auto_camera
light_auto_sun = bpy.data.lights.new('AutoSun', 'SUN')
light_auto_sun.energy = 3.0
light_auto_sun.angle = 0.0523599
ob_auto_sun = bpy.data.objects.new('AutoSun', light_auto_sun)
scene.collection.objects.link(ob_auto_sun)
ob_auto_sun.rotation_euler = (0.872665, 0.174533, 0.523599)
bpy.context.view_layer.update()
